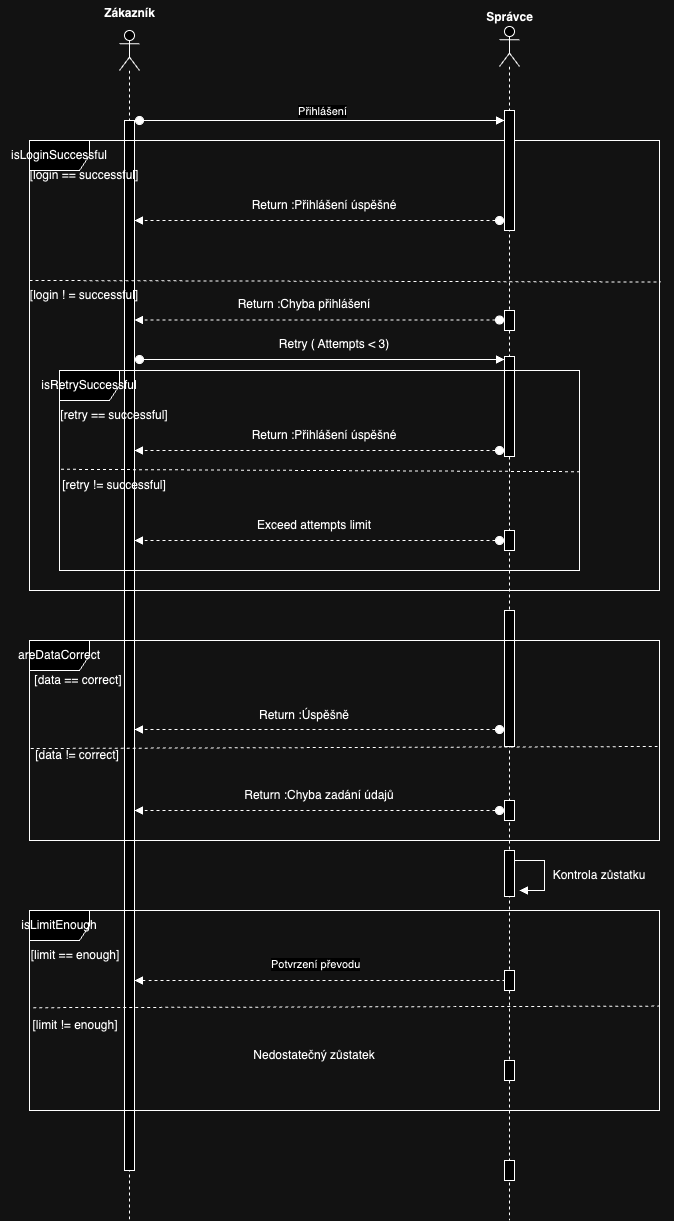

The diagram above was exported from draw.io. Its source (the exported page's mxGraphModel, read from the mxfile embedded in the PNG):
<mxGraphModel dx="2054" dy="639" grid="1" gridSize="10" guides="1" tooltips="1" connect="1" arrows="1" fold="1" page="1" pageScale="1" pageWidth="1100" pageHeight="850" background="none" math="0" shadow="0">
  <root>
    <mxCell id="0" />
    <mxCell id="1" parent="0" />
    <mxCell id="Zd5oEfxUFlgs6adOnK4h-37" value="" style="html=1;verticalAlign=bottom;startArrow=oval;startFill=1;endArrow=block;startSize=8;curved=0;rounded=0;dashed=1;" edge="1" parent="1" target="Zd5oEfxUFlgs6adOnK4h-34">
      <mxGeometry width="60" relative="1" as="geometry">
        <mxPoint x="460" y="990" as="sourcePoint" />
        <mxPoint x="95" y="990" as="targetPoint" />
      </mxGeometry>
    </mxCell>
    <mxCell id="YPMsRqYB8-NQTT-xNZGa-5" value="" style="shape=umlLifeline;perimeter=lifelinePerimeter;whiteSpace=wrap;html=1;container=1;dropTarget=0;collapsible=0;recursiveResize=0;outlineConnect=0;portConstraint=eastwest;newEdgeStyle={&quot;curved&quot;:0,&quot;rounded&quot;:0};participant=umlActor;" parent="1" vertex="1">
      <mxGeometry x="70" y="40" width="20" height="1190" as="geometry" />
    </mxCell>
    <mxCell id="Zd5oEfxUFlgs6adOnK4h-34" value="" style="html=1;points=[[0,0,0,0,5],[0,1,0,0,-5],[1,0,0,0,5],[1,1,0,0,-5]];perimeter=orthogonalPerimeter;outlineConnect=0;targetShapes=umlLifeline;portConstraint=eastwest;newEdgeStyle={&quot;curved&quot;:0,&quot;rounded&quot;:0};" vertex="1" parent="YPMsRqYB8-NQTT-xNZGa-5">
      <mxGeometry x="5" y="90" width="10" height="1050" as="geometry" />
    </mxCell>
    <mxCell id="YPMsRqYB8-NQTT-xNZGa-6" value="" style="shape=umlLifeline;perimeter=lifelinePerimeter;whiteSpace=wrap;html=1;container=1;dropTarget=0;collapsible=0;recursiveResize=0;outlineConnect=0;portConstraint=eastwest;newEdgeStyle={&quot;curved&quot;:0,&quot;rounded&quot;:0};participant=umlActor;" vertex="1" parent="1">
      <mxGeometry x="450" y="36" width="20" height="1194" as="geometry" />
    </mxCell>
    <mxCell id="Zd5oEfxUFlgs6adOnK4h-25" value="" style="html=1;points=[[0,0,0,0,5],[0,1,0,0,-5],[1,0,0,0,5],[1,1,0,0,-5]];perimeter=orthogonalPerimeter;outlineConnect=0;targetShapes=umlLifeline;portConstraint=eastwest;newEdgeStyle={&quot;curved&quot;:0,&quot;rounded&quot;:0};" vertex="1" parent="YPMsRqYB8-NQTT-xNZGa-6">
      <mxGeometry x="5" y="824" width="10" height="46" as="geometry" />
    </mxCell>
    <mxCell id="Zd5oEfxUFlgs6adOnK4h-42" value="" style="html=1;points=[[0,0,0,0,5],[0,1,0,0,-5],[1,0,0,0,5],[1,1,0,0,-5]];perimeter=orthogonalPerimeter;outlineConnect=0;targetShapes=umlLifeline;portConstraint=eastwest;newEdgeStyle={&quot;curved&quot;:0,&quot;rounded&quot;:0};" vertex="1" parent="YPMsRqYB8-NQTT-xNZGa-6">
      <mxGeometry x="5" y="330" width="10" height="100" as="geometry" />
    </mxCell>
    <mxCell id="Zd5oEfxUFlgs6adOnK4h-59" value="" style="html=1;points=[[0,0,0,0,5],[0,1,0,0,-5],[1,0,0,0,5],[1,1,0,0,-5]];perimeter=orthogonalPerimeter;outlineConnect=0;targetShapes=umlLifeline;portConstraint=eastwest;newEdgeStyle={&quot;curved&quot;:0,&quot;rounded&quot;:0};" vertex="1" parent="YPMsRqYB8-NQTT-xNZGa-6">
      <mxGeometry x="5" y="504" width="10" height="20" as="geometry" />
    </mxCell>
    <mxCell id="Zd5oEfxUFlgs6adOnK4h-62" value="" style="html=1;points=[[0,0,0,0,5],[0,1,0,0,-5],[1,0,0,0,5],[1,1,0,0,-5]];perimeter=orthogonalPerimeter;outlineConnect=0;targetShapes=umlLifeline;portConstraint=eastwest;newEdgeStyle={&quot;curved&quot;:0,&quot;rounded&quot;:0};" vertex="1" parent="YPMsRqYB8-NQTT-xNZGa-6">
      <mxGeometry x="5" y="584" width="10" height="136" as="geometry" />
    </mxCell>
    <mxCell id="Zd5oEfxUFlgs6adOnK4h-63" value="" style="html=1;points=[[0,0,0,0,5],[0,1,0,0,-5],[1,0,0,0,5],[1,1,0,0,-5]];perimeter=orthogonalPerimeter;outlineConnect=0;targetShapes=umlLifeline;portConstraint=eastwest;newEdgeStyle={&quot;curved&quot;:0,&quot;rounded&quot;:0};" vertex="1" parent="YPMsRqYB8-NQTT-xNZGa-6">
      <mxGeometry x="5" y="774" width="10" height="20" as="geometry" />
    </mxCell>
    <mxCell id="Zd5oEfxUFlgs6adOnK4h-65" value="" style="html=1;points=[[0,0,0,0,5],[0,1,0,0,-5],[1,0,0,0,5],[1,1,0,0,-5]];perimeter=orthogonalPerimeter;outlineConnect=0;targetShapes=umlLifeline;portConstraint=eastwest;newEdgeStyle={&quot;curved&quot;:0,&quot;rounded&quot;:0};" vertex="1" parent="YPMsRqYB8-NQTT-xNZGa-6">
      <mxGeometry x="5" y="944" width="10" height="20" as="geometry" />
    </mxCell>
    <mxCell id="YPMsRqYB8-NQTT-xNZGa-7" value="Zákazník" style="text;align=center;fontStyle=1;verticalAlign=middle;spacingLeft=3;spacingRight=3;strokeColor=none;rotatable=0;points=[[0,0.5],[1,0.5]];portConstraint=eastwest;html=1;" parent="1" vertex="1">
      <mxGeometry x="40" y="10" width="80" height="26" as="geometry" />
    </mxCell>
    <mxCell id="YPMsRqYB8-NQTT-xNZGa-8" value="Správce" style="text;align=center;fontStyle=1;verticalAlign=middle;spacingLeft=3;spacingRight=3;strokeColor=none;rotatable=0;points=[[0,0.5],[1,0.5]];portConstraint=eastwest;html=1;" parent="1" vertex="1">
      <mxGeometry x="420" y="14" width="80" height="26" as="geometry" />
    </mxCell>
    <mxCell id="YPMsRqYB8-NQTT-xNZGa-10" value="[login == successful]" style="text;html=1;align=center;verticalAlign=middle;whiteSpace=wrap;rounded=0;" parent="1" vertex="1">
      <mxGeometry x="-40" y="170" width="150" height="30" as="geometry" />
    </mxCell>
    <mxCell id="YPMsRqYB8-NQTT-xNZGa-11" value="Return :Přihlášení úspěšné" style="text;html=1;align=center;verticalAlign=middle;whiteSpace=wrap;rounded=0;" parent="1" vertex="1">
      <mxGeometry x="200" y="200" width="150" height="30" as="geometry" />
    </mxCell>
    <mxCell id="YPMsRqYB8-NQTT-xNZGa-14" value="Return :Chyba přihlášení" style="text;html=1;align=center;verticalAlign=middle;whiteSpace=wrap;rounded=0;" parent="1" vertex="1">
      <mxGeometry x="180" y="299" width="150" height="30" as="geometry" />
    </mxCell>
    <mxCell id="YPMsRqYB8-NQTT-xNZGa-15" value="[login ! = successful]" style="text;html=1;align=center;verticalAlign=middle;whiteSpace=wrap;rounded=0;" parent="1" vertex="1">
      <mxGeometry x="-40" y="290" width="150" height="30" as="geometry" />
    </mxCell>
    <mxCell id="YPMsRqYB8-NQTT-xNZGa-22" value="Retry ( Attempts &amp;lt; 3)" style="text;html=1;align=center;verticalAlign=middle;whiteSpace=wrap;rounded=0;" parent="1" vertex="1">
      <mxGeometry x="210" y="339" width="150" height="30" as="geometry" />
    </mxCell>
    <mxCell id="YPMsRqYB8-NQTT-xNZGa-23" value="Exceed attempts limit" style="text;html=1;align=center;verticalAlign=middle;whiteSpace=wrap;rounded=0;" parent="1" vertex="1">
      <mxGeometry x="190" y="520" width="150" height="30" as="geometry" />
    </mxCell>
    <mxCell id="YPMsRqYB8-NQTT-xNZGa-24" value="Vytvořit převod" style="html=1;verticalAlign=bottom;startArrow=oval;startFill=1;endArrow=block;startSize=8;curved=0;rounded=0;" parent="1" target="Zd5oEfxUFlgs6adOnK4h-62" edge="1">
      <mxGeometry width="60" relative="1" as="geometry">
        <mxPoint x="90" y="630" as="sourcePoint" />
        <mxPoint x="459.5" y="630" as="targetPoint" />
      </mxGeometry>
    </mxCell>
    <mxCell id="YPMsRqYB8-NQTT-xNZGa-25" value="[data == correct]" style="text;html=1;align=center;verticalAlign=middle;whiteSpace=wrap;rounded=0;" parent="1" vertex="1">
      <mxGeometry x="-46" y="675" width="150" height="30" as="geometry" />
    </mxCell>
    <mxCell id="YPMsRqYB8-NQTT-xNZGa-26" value="Return :Úspěšně" style="text;html=1;align=center;verticalAlign=middle;whiteSpace=wrap;rounded=0;" parent="1" vertex="1">
      <mxGeometry x="180" y="710" width="150" height="30" as="geometry" />
    </mxCell>
    <mxCell id="YPMsRqYB8-NQTT-xNZGa-30" value="Return :Chyba zadání údajů" style="text;html=1;align=center;verticalAlign=middle;whiteSpace=wrap;rounded=0;" parent="1" vertex="1">
      <mxGeometry x="175" y="790" width="190" height="30" as="geometry" />
    </mxCell>
    <mxCell id="YPMsRqYB8-NQTT-xNZGa-33" value="Kontrola zůstatku" style="text;html=1;align=center;verticalAlign=middle;whiteSpace=wrap;rounded=0;" parent="1" vertex="1">
      <mxGeometry x="475" y="870" width="150" height="30" as="geometry" />
    </mxCell>
    <mxCell id="YPMsRqYB8-NQTT-xNZGa-35" value="Nedostatečný zůstatek" style="text;html=1;align=center;verticalAlign=middle;whiteSpace=wrap;rounded=0;" parent="1" vertex="1">
      <mxGeometry x="190" y="1050" width="150" height="30" as="geometry" />
    </mxCell>
    <mxCell id="YPMsRqYB8-NQTT-xNZGa-39" value="isLoginSuccessful" style="shape=umlFrame;whiteSpace=wrap;html=1;pointerEvents=0;" parent="1" vertex="1">
      <mxGeometry x="-20" y="150" width="630" height="450" as="geometry" />
    </mxCell>
    <mxCell id="Zd5oEfxUFlgs6adOnK4h-3" value="" style="endArrow=none;dashed=1;html=1;rounded=0;exitX=-0.003;exitY=0.514;exitDx=0;exitDy=0;exitPerimeter=0;entryX=0.999;entryY=0.518;entryDx=0;entryDy=0;entryPerimeter=0;" edge="1" parent="1">
      <mxGeometry width="50" height="50" relative="1" as="geometry">
        <mxPoint x="-19.999999999999872" y="289.99999999999994" as="sourcePoint" />
        <mxPoint x="611.2599999999999" y="291.52000000000004" as="targetPoint" />
      </mxGeometry>
    </mxCell>
    <mxCell id="Zd5oEfxUFlgs6adOnK4h-9" value="" style="html=1;verticalAlign=bottom;startArrow=oval;startFill=1;endArrow=block;startSize=8;curved=0;rounded=0;" edge="1" parent="1" target="Zd5oEfxUFlgs6adOnK4h-42">
      <mxGeometry width="60" relative="1" as="geometry">
        <mxPoint x="90" y="369" as="sourcePoint" />
        <mxPoint x="460" y="369" as="targetPoint" />
      </mxGeometry>
    </mxCell>
    <mxCell id="Zd5oEfxUFlgs6adOnK4h-10" value="isRetrySuccessful" style="shape=umlFrame;whiteSpace=wrap;html=1;pointerEvents=0;" vertex="1" parent="1">
      <mxGeometry x="10" y="380" width="520" height="200" as="geometry" />
    </mxCell>
    <mxCell id="Zd5oEfxUFlgs6adOnK4h-11" value="" style="endArrow=none;dashed=1;html=1;rounded=0;exitX=0.003;exitY=0.494;exitDx=0;exitDy=0;exitPerimeter=0;entryX=1;entryY=0.506;entryDx=0;entryDy=0;entryPerimeter=0;" edge="1" parent="1" source="Zd5oEfxUFlgs6adOnK4h-10" target="Zd5oEfxUFlgs6adOnK4h-10">
      <mxGeometry width="50" height="50" relative="1" as="geometry">
        <mxPoint x="320" y="520" as="sourcePoint" />
        <mxPoint x="370" y="470" as="targetPoint" />
      </mxGeometry>
    </mxCell>
    <mxCell id="Zd5oEfxUFlgs6adOnK4h-12" value="[retry == successful]" style="text;html=1;align=center;verticalAlign=middle;whiteSpace=wrap;rounded=0;" vertex="1" parent="1">
      <mxGeometry x="-10" y="410" width="150" height="30" as="geometry" />
    </mxCell>
    <mxCell id="Zd5oEfxUFlgs6adOnK4h-13" value="[retry != successful]" style="text;html=1;align=center;verticalAlign=middle;whiteSpace=wrap;rounded=0;" vertex="1" parent="1">
      <mxGeometry x="-10" y="480" width="150" height="30" as="geometry" />
    </mxCell>
    <mxCell id="Zd5oEfxUFlgs6adOnK4h-14" value="Return :Přihlášení úspěšné" style="text;html=1;align=center;verticalAlign=middle;whiteSpace=wrap;rounded=0;" vertex="1" parent="1">
      <mxGeometry x="200" y="430" width="150" height="30" as="geometry" />
    </mxCell>
    <mxCell id="Zd5oEfxUFlgs6adOnK4h-15" value="" style="html=1;verticalAlign=bottom;startArrow=oval;startFill=1;endArrow=block;startSize=8;curved=0;rounded=0;dashed=1;" edge="1" parent="1" target="Zd5oEfxUFlgs6adOnK4h-34">
      <mxGeometry width="60" relative="1" as="geometry">
        <mxPoint x="450" y="460" as="sourcePoint" />
        <mxPoint x="90" y="460" as="targetPoint" />
      </mxGeometry>
    </mxCell>
    <mxCell id="Zd5oEfxUFlgs6adOnK4h-16" value="" style="html=1;verticalAlign=bottom;startArrow=oval;startFill=1;endArrow=block;startSize=8;curved=0;rounded=0;dashed=1;" edge="1" parent="1" target="Zd5oEfxUFlgs6adOnK4h-34">
      <mxGeometry width="60" relative="1" as="geometry">
        <mxPoint x="450" y="550" as="sourcePoint" />
        <mxPoint x="90" y="550" as="targetPoint" />
      </mxGeometry>
    </mxCell>
    <mxCell id="ETKB8O_4TB22M5NTCY5G-1" value="areDataCorrect" style="shape=umlFrame;whiteSpace=wrap;html=1;pointerEvents=0;" vertex="1" parent="1">
      <mxGeometry x="-20" y="650" width="630" height="200" as="geometry" />
    </mxCell>
    <mxCell id="ETKB8O_4TB22M5NTCY5G-3" value="" style="endArrow=none;dashed=1;html=1;rounded=0;exitX=0.002;exitY=0.54;exitDx=0;exitDy=0;exitPerimeter=0;entryX=0.997;entryY=0.53;entryDx=0;entryDy=0;entryPerimeter=0;" edge="1" parent="1" source="ETKB8O_4TB22M5NTCY5G-1" target="ETKB8O_4TB22M5NTCY5G-1">
      <mxGeometry width="50" height="50" relative="1" as="geometry">
        <mxPoint x="390" y="570" as="sourcePoint" />
        <mxPoint x="440" y="520" as="targetPoint" />
      </mxGeometry>
    </mxCell>
    <mxCell id="ETKB8O_4TB22M5NTCY5G-4" value="[data != correct]" style="text;html=1;align=center;verticalAlign=middle;whiteSpace=wrap;rounded=0;" vertex="1" parent="1">
      <mxGeometry x="-47" y="750" width="150" height="30" as="geometry" />
    </mxCell>
    <mxCell id="ETKB8O_4TB22M5NTCY5G-6" value="" style="html=1;verticalAlign=bottom;startArrow=oval;startFill=1;endArrow=block;startSize=8;curved=0;rounded=0;dashed=1;" edge="1" parent="1" target="Zd5oEfxUFlgs6adOnK4h-34">
      <mxGeometry width="60" relative="1" as="geometry">
        <mxPoint x="450" y="739" as="sourcePoint" />
        <mxPoint x="75" y="739" as="targetPoint" />
      </mxGeometry>
    </mxCell>
    <mxCell id="ETKB8O_4TB22M5NTCY5G-7" value="" style="html=1;verticalAlign=bottom;startArrow=oval;startFill=1;endArrow=block;startSize=8;curved=0;rounded=0;dashed=1;" edge="1" parent="1" target="Zd5oEfxUFlgs6adOnK4h-34">
      <mxGeometry width="60" relative="1" as="geometry">
        <mxPoint x="450" y="820" as="sourcePoint" />
        <mxPoint x="75" y="820" as="targetPoint" />
      </mxGeometry>
    </mxCell>
    <mxCell id="Zd5oEfxUFlgs6adOnK4h-26" value="" style="html=1;align=left;spacingLeft=2;endArrow=block;rounded=0;edgeStyle=orthogonalEdgeStyle;curved=0;rounded=0;" edge="1" parent="1">
      <mxGeometry relative="1" as="geometry">
        <mxPoint x="465" y="870" as="sourcePoint" />
        <Array as="points">
          <mxPoint x="495" y="900" />
        </Array>
        <mxPoint x="470" y="900" as="targetPoint" />
      </mxGeometry>
    </mxCell>
    <mxCell id="Zd5oEfxUFlgs6adOnK4h-39" value="isLimitEnough" style="shape=umlFrame;whiteSpace=wrap;html=1;pointerEvents=0;" vertex="1" parent="1">
      <mxGeometry x="-20" y="920" width="630" height="200" as="geometry" />
    </mxCell>
    <mxCell id="Zd5oEfxUFlgs6adOnK4h-40" value="" style="endArrow=none;dashed=1;html=1;rounded=0;exitX=0.006;exitY=0.486;exitDx=0;exitDy=0;exitPerimeter=0;entryX=1;entryY=0.478;entryDx=0;entryDy=0;entryPerimeter=0;" edge="1" parent="1" source="Zd5oEfxUFlgs6adOnK4h-39" target="Zd5oEfxUFlgs6adOnK4h-39">
      <mxGeometry width="50" height="50" relative="1" as="geometry">
        <mxPoint x="300" y="1010" as="sourcePoint" />
        <mxPoint x="350" y="960" as="targetPoint" />
      </mxGeometry>
    </mxCell>
    <mxCell id="Zd5oEfxUFlgs6adOnK4h-41" value="" style="html=1;points=[[0,0,0,0,5],[0,1,0,0,-5],[1,0,0,0,5],[1,1,0,0,-5]];perimeter=orthogonalPerimeter;outlineConnect=0;targetShapes=umlLifeline;portConstraint=eastwest;newEdgeStyle={&quot;curved&quot;:0,&quot;rounded&quot;:0};" vertex="1" parent="1">
      <mxGeometry x="455" y="120" width="10" height="120" as="geometry" />
    </mxCell>
    <mxCell id="YPMsRqYB8-NQTT-xNZGa-9" value="Přihlášení" style="html=1;verticalAlign=bottom;startArrow=oval;startFill=1;endArrow=block;startSize=8;curved=0;rounded=0;" parent="1" edge="1" target="Zd5oEfxUFlgs6adOnK4h-41">
      <mxGeometry width="60" relative="1" as="geometry">
        <mxPoint x="90" y="130" as="sourcePoint" />
        <mxPoint x="450" y="130" as="targetPoint" />
      </mxGeometry>
    </mxCell>
    <mxCell id="Zd5oEfxUFlgs6adOnK4h-47" value="[limit == enough]" style="text;html=1;align=center;verticalAlign=middle;whiteSpace=wrap;rounded=0;" vertex="1" parent="1">
      <mxGeometry x="-49" y="950" width="150" height="30" as="geometry" />
    </mxCell>
    <mxCell id="Zd5oEfxUFlgs6adOnK4h-48" value="[limit != enough]" style="text;html=1;align=center;verticalAlign=middle;whiteSpace=wrap;rounded=0;" vertex="1" parent="1">
      <mxGeometry x="-49" y="1020" width="150" height="30" as="geometry" />
    </mxCell>
    <mxCell id="Zd5oEfxUFlgs6adOnK4h-49" value="" style="html=1;verticalAlign=bottom;startArrow=oval;startFill=1;endArrow=block;startSize=8;curved=0;rounded=0;dashed=1;exitX=0;exitY=0;exitDx=0;exitDy=5;exitPerimeter=0;" edge="1" parent="1" source="Zd5oEfxUFlgs6adOnK4h-66" target="Zd5oEfxUFlgs6adOnK4h-34">
      <mxGeometry width="60" relative="1" as="geometry">
        <mxPoint x="450" y="1080" as="sourcePoint" />
        <mxPoint x="80" y="1080" as="targetPoint" />
      </mxGeometry>
    </mxCell>
    <mxCell id="Zd5oEfxUFlgs6adOnK4h-51" value="&lt;span style=&quot;color: rgb(0, 0, 0); font-family: Helvetica; font-size: 11px; font-style: normal; font-variant-ligatures: normal; font-variant-caps: normal; font-weight: 400; letter-spacing: normal; orphans: 2; text-align: center; text-indent: 0px; text-transform: none; widows: 2; word-spacing: 0px; -webkit-text-stroke-width: 0px; white-space: nowrap; background-color: rgb(255, 255, 255); text-decoration-thickness: initial; text-decoration-style: initial; text-decoration-color: initial; display: inline !important; float: none;&quot;&gt;Potvrzení převodu&lt;/span&gt;" style="text;whiteSpace=wrap;html=1;" vertex="1" parent="1">
      <mxGeometry x="220" y="960" width="120" height="40" as="geometry" />
    </mxCell>
    <mxCell id="Zd5oEfxUFlgs6adOnK4h-52" value="" style="html=1;verticalAlign=bottom;startArrow=oval;startFill=1;endArrow=block;startSize=8;curved=0;rounded=0;dashed=1;" edge="1" parent="1" source="Zd5oEfxUFlgs6adOnK4h-67" target="Zd5oEfxUFlgs6adOnK4h-34">
      <mxGeometry width="60" relative="1" as="geometry">
        <mxPoint x="460" y="1180" as="sourcePoint" />
        <mxPoint x="80" y="1180" as="targetPoint" />
      </mxGeometry>
    </mxCell>
    <mxCell id="Zd5oEfxUFlgs6adOnK4h-56" value="Odhlášení" style="edgeLabel;html=1;align=center;verticalAlign=middle;resizable=0;points=[];" connectable="0" vertex="1" parent="Zd5oEfxUFlgs6adOnK4h-52">
      <mxGeometry x="0.0168" y="1" relative="1" as="geometry">
        <mxPoint as="offset" />
      </mxGeometry>
    </mxCell>
    <mxCell id="Zd5oEfxUFlgs6adOnK4h-58" value="" style="html=1;verticalAlign=bottom;startArrow=oval;startFill=1;endArrow=block;startSize=8;curved=0;rounded=0;dashed=1;" edge="1" parent="1" target="Zd5oEfxUFlgs6adOnK4h-57">
      <mxGeometry width="60" relative="1" as="geometry">
        <mxPoint x="460" y="329" as="sourcePoint" />
        <mxPoint x="80" y="329" as="targetPoint" />
      </mxGeometry>
    </mxCell>
    <mxCell id="Zd5oEfxUFlgs6adOnK4h-57" value="" style="html=1;points=[[0,0,0,0,5],[0,1,0,0,-5],[1,0,0,0,5],[1,1,0,0,-5]];perimeter=orthogonalPerimeter;outlineConnect=0;targetShapes=umlLifeline;portConstraint=eastwest;newEdgeStyle={&quot;curved&quot;:0,&quot;rounded&quot;:0};" vertex="1" parent="1">
      <mxGeometry x="455" y="320" width="10" height="20" as="geometry" />
    </mxCell>
    <mxCell id="Zd5oEfxUFlgs6adOnK4h-60" value="" style="html=1;verticalAlign=bottom;startArrow=oval;startFill=1;endArrow=block;startSize=8;curved=0;rounded=0;dashed=1;" edge="1" parent="1">
      <mxGeometry width="60" relative="1" as="geometry">
        <mxPoint x="450" y="329.5" as="sourcePoint" />
        <mxPoint x="85" y="329.5" as="targetPoint" />
      </mxGeometry>
    </mxCell>
    <mxCell id="Zd5oEfxUFlgs6adOnK4h-61" value="" style="html=1;verticalAlign=bottom;startArrow=oval;startFill=1;endArrow=block;startSize=8;curved=0;rounded=0;dashed=1;" edge="1" parent="1">
      <mxGeometry width="60" relative="1" as="geometry">
        <mxPoint x="450" y="230" as="sourcePoint" />
        <mxPoint x="85" y="230" as="targetPoint" />
      </mxGeometry>
    </mxCell>
    <mxCell id="Zd5oEfxUFlgs6adOnK4h-66" value="" style="html=1;points=[[0,0,0,0,5],[0,1,0,0,-5],[1,0,0,0,5],[1,1,0,0,-5]];perimeter=orthogonalPerimeter;outlineConnect=0;targetShapes=umlLifeline;portConstraint=eastwest;newEdgeStyle={&quot;curved&quot;:0,&quot;rounded&quot;:0};" vertex="1" parent="1">
      <mxGeometry x="455" y="1070" width="10" height="20" as="geometry" />
    </mxCell>
    <mxCell id="Zd5oEfxUFlgs6adOnK4h-68" value="" style="html=1;verticalAlign=bottom;startArrow=oval;startFill=1;endArrow=block;startSize=8;curved=0;rounded=0;dashed=1;" edge="1" parent="1" target="Zd5oEfxUFlgs6adOnK4h-67">
      <mxGeometry width="60" relative="1" as="geometry">
        <mxPoint x="460" y="1180" as="sourcePoint" />
        <mxPoint x="80" y="1180" as="targetPoint" />
      </mxGeometry>
    </mxCell>
    <mxCell id="Zd5oEfxUFlgs6adOnK4h-67" value="" style="html=1;points=[[0,0,0,0,5],[0,1,0,0,-5],[1,0,0,0,5],[1,1,0,0,-5]];perimeter=orthogonalPerimeter;outlineConnect=0;targetShapes=umlLifeline;portConstraint=eastwest;newEdgeStyle={&quot;curved&quot;:0,&quot;rounded&quot;:0};" vertex="1" parent="1">
      <mxGeometry x="455" y="1170" width="10" height="20" as="geometry" />
    </mxCell>
  </root>
</mxGraphModel>